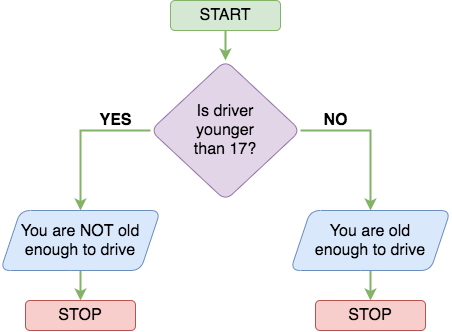

The diagram above was exported from draw.io. Its source (the exported page's mxGraphModel, read from the mxfile embedded in the PNG):
<mxGraphModel dx="630" dy="432" grid="1" gridSize="10" guides="1" tooltips="1" connect="1" arrows="1" fold="1" page="1" pageScale="1" pageWidth="827" pageHeight="1169" math="0" shadow="0">
  <root>
    <mxCell id="0" />
    <mxCell id="1" parent="0" />
    <mxCell id="9H-iAQHV_5olGQuPWnMe-6" style="edgeStyle=orthogonalEdgeStyle;rounded=0;orthogonalLoop=1;jettySize=auto;html=1;exitX=1;exitY=0.5;exitDx=0;exitDy=0;entryX=0.5;entryY=0;entryDx=0;entryDy=0;strokeWidth=2;fillColor=#d5e8d4;strokeColor=#82b366;" edge="1" parent="1" source="9H-iAQHV_5olGQuPWnMe-1" target="9H-iAQHV_5olGQuPWnMe-5">
      <mxGeometry relative="1" as="geometry" />
    </mxCell>
    <mxCell id="9H-iAQHV_5olGQuPWnMe-1" value="&lt;font style=&quot;font-size: 16px&quot;&gt;Is driver&lt;br&gt;younger&lt;br&gt;than 17?&lt;/font&gt;" style="rhombus;whiteSpace=wrap;html=1;rounded=1;fillColor=#e1d5e7;strokeColor=#9673a6;" vertex="1" parent="1">
      <mxGeometry x="290" y="240" width="150" height="140" as="geometry" />
    </mxCell>
    <mxCell id="9H-iAQHV_5olGQuPWnMe-4" style="edgeStyle=orthogonalEdgeStyle;rounded=0;orthogonalLoop=1;jettySize=auto;html=1;exitX=0.5;exitY=1;exitDx=0;exitDy=0;entryX=0.5;entryY=0;entryDx=0;entryDy=0;strokeWidth=2;fillColor=#d5e8d4;strokeColor=#82b366;" edge="1" parent="1" source="9H-iAQHV_5olGQuPWnMe-3" target="9H-iAQHV_5olGQuPWnMe-1">
      <mxGeometry relative="1" as="geometry" />
    </mxCell>
    <mxCell id="9H-iAQHV_5olGQuPWnMe-3" value="&lt;font style=&quot;font-size: 16px&quot;&gt;START&lt;/font&gt;" style="rounded=1;whiteSpace=wrap;html=1;fillColor=#d5e8d4;strokeColor=#82b366;" vertex="1" parent="1">
      <mxGeometry x="310" y="180" width="110" height="30" as="geometry" />
    </mxCell>
    <mxCell id="9H-iAQHV_5olGQuPWnMe-16" style="edgeStyle=orthogonalEdgeStyle;rounded=0;orthogonalLoop=1;jettySize=auto;html=1;exitX=0.5;exitY=1;exitDx=0;exitDy=0;entryX=0.5;entryY=0;entryDx=0;entryDy=0;strokeWidth=2;fillColor=#d5e8d4;strokeColor=#82b366;" edge="1" parent="1" source="9H-iAQHV_5olGQuPWnMe-5" target="9H-iAQHV_5olGQuPWnMe-12">
      <mxGeometry relative="1" as="geometry" />
    </mxCell>
    <mxCell id="9H-iAQHV_5olGQuPWnMe-5" value="&lt;font style=&quot;font-size: 16px&quot;&gt;You are old&lt;br&gt;enough to drive&lt;/font&gt;" style="shape=parallelogram;perimeter=parallelogramPerimeter;whiteSpace=wrap;html=1;fixedSize=1;rounded=1;fillColor=#dae8fc;strokeColor=#6c8ebf;" vertex="1" parent="1">
      <mxGeometry x="430" y="390" width="160" height="60" as="geometry" />
    </mxCell>
    <mxCell id="9H-iAQHV_5olGQuPWnMe-13" style="edgeStyle=orthogonalEdgeStyle;rounded=0;orthogonalLoop=1;jettySize=auto;html=1;exitX=0.5;exitY=1;exitDx=0;exitDy=0;entryX=0.5;entryY=0;entryDx=0;entryDy=0;strokeWidth=2;fillColor=#d5e8d4;strokeColor=#82b366;" edge="1" parent="1" source="9H-iAQHV_5olGQuPWnMe-7" target="9H-iAQHV_5olGQuPWnMe-11">
      <mxGeometry relative="1" as="geometry" />
    </mxCell>
    <mxCell id="9H-iAQHV_5olGQuPWnMe-7" value="&lt;font style=&quot;font-size: 16px&quot;&gt;You are NOT old&lt;br&gt;enough to drive&lt;/font&gt;" style="shape=parallelogram;perimeter=parallelogramPerimeter;whiteSpace=wrap;html=1;fixedSize=1;rounded=1;fillColor=#dae8fc;strokeColor=#6c8ebf;" vertex="1" parent="1">
      <mxGeometry x="140" y="390" width="160" height="60" as="geometry" />
    </mxCell>
    <mxCell id="9H-iAQHV_5olGQuPWnMe-8" style="edgeStyle=orthogonalEdgeStyle;rounded=0;orthogonalLoop=1;jettySize=auto;html=1;exitX=0;exitY=0.5;exitDx=0;exitDy=0;entryX=0.5;entryY=0;entryDx=0;entryDy=0;strokeWidth=2;fillColor=#d5e8d4;strokeColor=#82b366;" edge="1" parent="1" source="9H-iAQHV_5olGQuPWnMe-1" target="9H-iAQHV_5olGQuPWnMe-7">
      <mxGeometry relative="1" as="geometry">
        <mxPoint x="160" y="290" as="sourcePoint" />
        <mxPoint x="230" y="380" as="targetPoint" />
      </mxGeometry>
    </mxCell>
    <mxCell id="9H-iAQHV_5olGQuPWnMe-9" value="&lt;font style=&quot;font-size: 16px&quot;&gt;&lt;b&gt;YES&lt;/b&gt;&lt;/font&gt;" style="text;html=1;align=center;verticalAlign=middle;resizable=0;points=[];autosize=1;strokeColor=none;" vertex="1" parent="1">
      <mxGeometry x="230" y="290" width="50" height="20" as="geometry" />
    </mxCell>
    <mxCell id="9H-iAQHV_5olGQuPWnMe-10" value="&lt;font style=&quot;font-size: 16px&quot;&gt;&lt;b&gt;NO&lt;/b&gt;&lt;/font&gt;" style="text;html=1;align=center;verticalAlign=middle;resizable=0;points=[];autosize=1;strokeColor=none;" vertex="1" parent="1">
      <mxGeometry x="455" y="290" width="40" height="20" as="geometry" />
    </mxCell>
    <mxCell id="9H-iAQHV_5olGQuPWnMe-11" value="&lt;font style=&quot;font-size: 16px&quot;&gt;STOP&lt;/font&gt;" style="rounded=1;whiteSpace=wrap;html=1;fillColor=#f8cecc;strokeColor=#b85450;" vertex="1" parent="1">
      <mxGeometry x="165" y="480" width="110" height="30" as="geometry" />
    </mxCell>
    <mxCell id="9H-iAQHV_5olGQuPWnMe-12" value="&lt;font style=&quot;font-size: 16px&quot;&gt;STOP&lt;/font&gt;" style="rounded=1;whiteSpace=wrap;html=1;fillColor=#f8cecc;strokeColor=#b85450;" vertex="1" parent="1">
      <mxGeometry x="455" y="480" width="110" height="30" as="geometry" />
    </mxCell>
  </root>
</mxGraphModel>